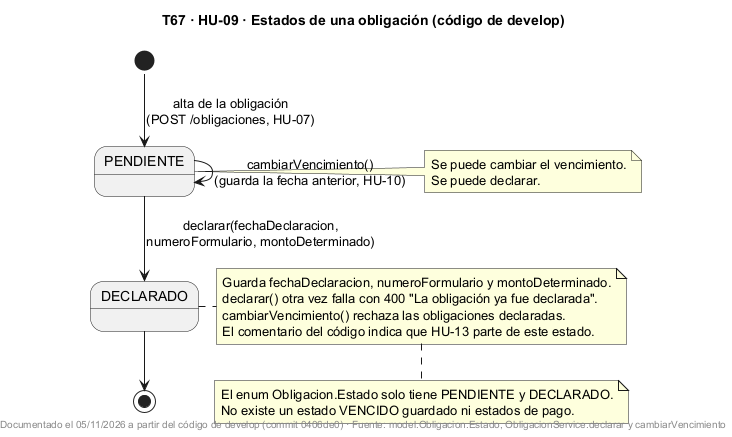

The diagram above was rendered by PlantUML. Its source (embedded in the PNG):
@startuml
!pragma layout smetana
title T67 · HU-09 · Estados de una obligación (código de develop)
skinparam shadowing false

[*] --> PENDIENTE : alta de la obligación\n(POST /obligaciones, HU-07)
PENDIENTE --> PENDIENTE : cambiarVencimiento()\n(guarda la fecha anterior, HU-10)
PENDIENTE --> DECLARADO : declarar(fechaDeclaracion,\nnumeroFormulario, montoDeterminado)
DECLARADO --> [*]

note right of PENDIENTE
  Se puede cambiar el vencimiento.
  Se puede declarar.
end note
note right of DECLARADO
  Guarda fechaDeclaracion, numeroFormulario y montoDeterminado.
  declarar() otra vez falla con 400 "La obligación ya fue declarada".
  cambiarVencimiento() rechaza las obligaciones declaradas.
  El comentario del código indica que HU-13 parte de este estado.
end note

note bottom
  El enum Obligacion.Estado solo tiene PENDIENTE y DECLARADO.
  No existe un estado VENCIDO guardado ni estados de pago.
end note

footer Documentado el 05/11/2026 a partir del código de develop (commit 0406de0) · Fuente: model.Obligacion.Estado, ObligacionService.declarar y cambiarVencimiento
@enduml